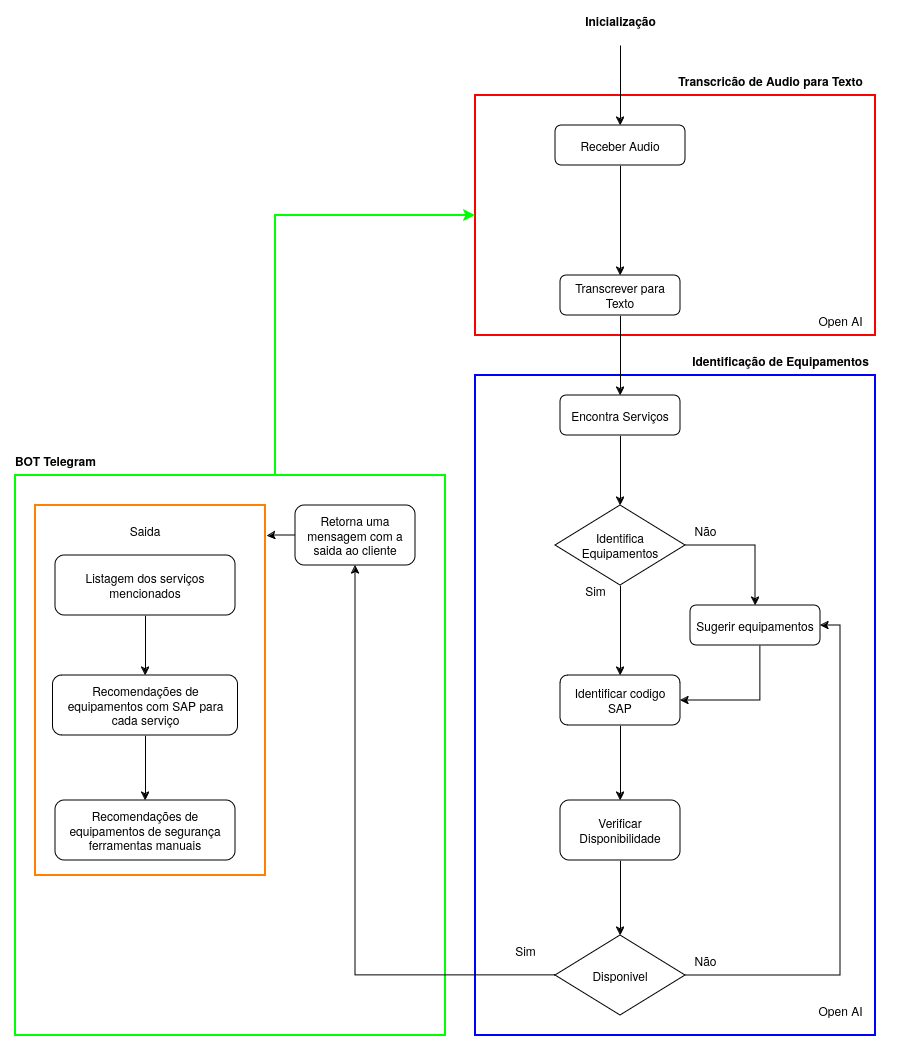

The diagram above was exported from draw.io. Its source (the exported page's mxGraphModel, read from the mxfile embedded in the PNG):
<mxGraphModel dx="1185" dy="622" grid="1" gridSize="10" guides="1" tooltips="1" connect="1" arrows="1" fold="1" page="1" pageScale="1" pageWidth="5000" pageHeight="5000" math="0" shadow="0">
  <root>
    <mxCell id="WIyWlLk6GJQsqaUBKTNV-0" />
    <mxCell id="WIyWlLk6GJQsqaUBKTNV-1" parent="WIyWlLk6GJQsqaUBKTNV-0" />
    <mxCell id="4cv8uNSxc5IQbVRfSaXD-43" value="" style="rounded=0;whiteSpace=wrap;html=1;fillColor=none;strokeColor=#0000FF;strokeWidth=2;" parent="WIyWlLk6GJQsqaUBKTNV-1" vertex="1">
      <mxGeometry x="2360" y="2700" width="400" height="660" as="geometry" />
    </mxCell>
    <mxCell id="1skIsI82wrT1BRzxyZdX-11" value="" style="rounded=0;whiteSpace=wrap;html=1;fillColor=none;strokeColor=#FF8000;strokeWidth=2;" vertex="1" parent="WIyWlLk6GJQsqaUBKTNV-1">
      <mxGeometry x="1920" y="2830" width="230" height="370" as="geometry" />
    </mxCell>
    <mxCell id="4cv8uNSxc5IQbVRfSaXD-40" value="" style="rounded=0;whiteSpace=wrap;html=1;fillColor=none;strokeColor=#00FF00;strokeWidth=2;movable=1;resizable=1;rotatable=1;deletable=1;editable=1;locked=0;connectable=1;" parent="WIyWlLk6GJQsqaUBKTNV-1" vertex="1">
      <mxGeometry x="1900" y="2800" width="430" height="560" as="geometry" />
    </mxCell>
    <mxCell id="4cv8uNSxc5IQbVRfSaXD-44" value="" style="rounded=0;whiteSpace=wrap;html=1;fillColor=none;strokeColor=#FF0000;strokeWidth=2;" parent="WIyWlLk6GJQsqaUBKTNV-1" vertex="1">
      <mxGeometry x="2360" y="2420" width="400" height="240" as="geometry" />
    </mxCell>
    <mxCell id="WIyWlLk6GJQsqaUBKTNV-2" value="" style="rounded=0;html=1;jettySize=auto;orthogonalLoop=1;fontSize=11;endArrow=classic;endFill=1;strokeWidth=1;shadow=0;labelBackgroundColor=none;edgeStyle=orthogonalEdgeStyle;entryX=0.5;entryY=0;entryDx=0;entryDy=0;" parent="WIyWlLk6GJQsqaUBKTNV-1" source="WIyWlLk6GJQsqaUBKTNV-3" target="yBIlGg4hMPSXQRfSixcP-0" edge="1">
      <mxGeometry relative="1" as="geometry">
        <mxPoint x="2450.0322580645156" y="2660.019851116625" as="targetPoint" />
      </mxGeometry>
    </mxCell>
    <mxCell id="WIyWlLk6GJQsqaUBKTNV-3" value="Receber Audio" style="rounded=1;whiteSpace=wrap;html=1;fontSize=12;glass=0;strokeWidth=1;shadow=0;" parent="WIyWlLk6GJQsqaUBKTNV-1" vertex="1">
      <mxGeometry x="2440" y="2450" width="130" height="40" as="geometry" />
    </mxCell>
    <mxCell id="4cv8uNSxc5IQbVRfSaXD-14" style="edgeStyle=orthogonalEdgeStyle;rounded=0;orthogonalLoop=1;jettySize=auto;html=1;entryX=0.5;entryY=0;entryDx=0;entryDy=0;" parent="WIyWlLk6GJQsqaUBKTNV-1" source="yBIlGg4hMPSXQRfSixcP-0" target="4cv8uNSxc5IQbVRfSaXD-18" edge="1">
      <mxGeometry relative="1" as="geometry">
        <mxPoint x="2510" y="2720" as="targetPoint" />
      </mxGeometry>
    </mxCell>
    <mxCell id="yBIlGg4hMPSXQRfSixcP-0" value="&lt;div&gt;Transcrever para&lt;/div&gt;&lt;div&gt;Texto&lt;br&gt;&lt;/div&gt;" style="rounded=1;whiteSpace=wrap;html=1;" parent="WIyWlLk6GJQsqaUBKTNV-1" vertex="1">
      <mxGeometry x="2445" y="2600" width="120" height="40" as="geometry" />
    </mxCell>
    <mxCell id="4cv8uNSxc5IQbVRfSaXD-27" style="edgeStyle=orthogonalEdgeStyle;rounded=0;orthogonalLoop=1;jettySize=auto;html=1;entryX=0.5;entryY=0;entryDx=0;entryDy=0;" parent="WIyWlLk6GJQsqaUBKTNV-1" source="yBIlGg4hMPSXQRfSixcP-1" target="4cv8uNSxc5IQbVRfSaXD-28" edge="1">
      <mxGeometry relative="1" as="geometry">
        <mxPoint x="2505" y="3230" as="targetPoint" />
      </mxGeometry>
    </mxCell>
    <mxCell id="yBIlGg4hMPSXQRfSixcP-1" value="Identificar codigo&lt;br&gt;SAP" style="rounded=1;whiteSpace=wrap;html=1;" parent="WIyWlLk6GJQsqaUBKTNV-1" vertex="1">
      <mxGeometry x="2445" y="3000" width="120" height="50" as="geometry" />
    </mxCell>
    <mxCell id="4cv8uNSxc5IQbVRfSaXD-10" value="&lt;b&gt;Transcricão de Audio para Texto&lt;br&gt;&lt;/b&gt;" style="text;html=1;align=center;verticalAlign=middle;resizable=0;points=[];autosize=1;strokeColor=none;fillColor=none;" parent="WIyWlLk6GJQsqaUBKTNV-1" vertex="1">
      <mxGeometry x="2550" y="2390" width="210" height="30" as="geometry" />
    </mxCell>
    <mxCell id="4cv8uNSxc5IQbVRfSaXD-11" value="Open AI" style="text;html=1;align=center;verticalAlign=middle;resizable=0;points=[];autosize=1;strokeColor=none;fillColor=none;" parent="WIyWlLk6GJQsqaUBKTNV-1" vertex="1">
      <mxGeometry x="2690" y="3320" width="70" height="30" as="geometry" />
    </mxCell>
    <mxCell id="4cv8uNSxc5IQbVRfSaXD-26" style="edgeStyle=orthogonalEdgeStyle;rounded=0;orthogonalLoop=1;jettySize=auto;html=1;entryX=1;entryY=0.5;entryDx=0;entryDy=0;" parent="WIyWlLk6GJQsqaUBKTNV-1" source="BwIIkzFLLIel1SFtyJJu-1" target="yBIlGg4hMPSXQRfSixcP-1" edge="1">
      <mxGeometry relative="1" as="geometry">
        <Array as="points">
          <mxPoint x="2645" y="3025" />
        </Array>
      </mxGeometry>
    </mxCell>
    <mxCell id="BwIIkzFLLIel1SFtyJJu-1" value="Sugerir equipamentos" style="rounded=1;whiteSpace=wrap;html=1;" parent="WIyWlLk6GJQsqaUBKTNV-1" vertex="1">
      <mxGeometry x="2575" y="2930" width="130" height="40" as="geometry" />
    </mxCell>
    <mxCell id="JpgEwqTxo65TR4BmpjDL-1" style="edgeStyle=orthogonalEdgeStyle;rounded=0;orthogonalLoop=1;jettySize=auto;html=1;entryX=1.007;entryY=0.083;entryDx=0;entryDy=0;entryPerimeter=0;" parent="WIyWlLk6GJQsqaUBKTNV-1" source="BwIIkzFLLIel1SFtyJJu-3" target="1skIsI82wrT1BRzxyZdX-11" edge="1">
      <mxGeometry relative="1" as="geometry">
        <mxPoint x="2130" y="2860" as="targetPoint" />
      </mxGeometry>
    </mxCell>
    <mxCell id="BwIIkzFLLIel1SFtyJJu-3" value="Retorna uma mensagem com a saida ao cliente " style="rounded=1;whiteSpace=wrap;html=1;" parent="WIyWlLk6GJQsqaUBKTNV-1" vertex="1">
      <mxGeometry x="2180" y="2830" width="120" height="60" as="geometry" />
    </mxCell>
    <mxCell id="4cv8uNSxc5IQbVRfSaXD-25" style="edgeStyle=orthogonalEdgeStyle;rounded=0;orthogonalLoop=1;jettySize=auto;html=1;entryX=0.5;entryY=0;entryDx=0;entryDy=0;" parent="WIyWlLk6GJQsqaUBKTNV-1" source="4cv8uNSxc5IQbVRfSaXD-13" target="yBIlGg4hMPSXQRfSixcP-1" edge="1">
      <mxGeometry relative="1" as="geometry" />
    </mxCell>
    <mxCell id="4cv8uNSxc5IQbVRfSaXD-38" style="edgeStyle=orthogonalEdgeStyle;rounded=0;orthogonalLoop=1;jettySize=auto;html=1;exitX=1;exitY=0.5;exitDx=0;exitDy=0;" parent="WIyWlLk6GJQsqaUBKTNV-1" source="4cv8uNSxc5IQbVRfSaXD-13" target="BwIIkzFLLIel1SFtyJJu-1" edge="1">
      <mxGeometry relative="1" as="geometry">
        <mxPoint x="2610" y="2875" as="sourcePoint" />
      </mxGeometry>
    </mxCell>
    <mxCell id="4cv8uNSxc5IQbVRfSaXD-13" value="&lt;div&gt;Identifica &lt;br&gt;&lt;/div&gt;&lt;div&gt;Equipamentos&lt;br&gt;&lt;/div&gt;" style="rhombus;whiteSpace=wrap;html=1;" parent="WIyWlLk6GJQsqaUBKTNV-1" vertex="1">
      <mxGeometry x="2440" y="2830" width="130" height="80" as="geometry" />
    </mxCell>
    <mxCell id="4cv8uNSxc5IQbVRfSaXD-37" style="edgeStyle=orthogonalEdgeStyle;rounded=0;orthogonalLoop=1;jettySize=auto;html=1;entryX=0.5;entryY=0;entryDx=0;entryDy=0;" parent="WIyWlLk6GJQsqaUBKTNV-1" source="4cv8uNSxc5IQbVRfSaXD-18" target="4cv8uNSxc5IQbVRfSaXD-13" edge="1">
      <mxGeometry relative="1" as="geometry">
        <mxPoint x="2505" y="2830" as="targetPoint" />
      </mxGeometry>
    </mxCell>
    <mxCell id="4cv8uNSxc5IQbVRfSaXD-18" value="Encontra Serviços" style="rounded=1;whiteSpace=wrap;html=1;" parent="WIyWlLk6GJQsqaUBKTNV-1" vertex="1">
      <mxGeometry x="2445" y="2720" width="120" height="40" as="geometry" />
    </mxCell>
    <mxCell id="4cv8uNSxc5IQbVRfSaXD-19" value="Sim" style="text;html=1;align=center;verticalAlign=middle;resizable=0;points=[];autosize=1;strokeColor=none;fillColor=none;" parent="WIyWlLk6GJQsqaUBKTNV-1" vertex="1">
      <mxGeometry x="2460" y="2900" width="40" height="30" as="geometry" />
    </mxCell>
    <mxCell id="4cv8uNSxc5IQbVRfSaXD-30" style="edgeStyle=orthogonalEdgeStyle;rounded=0;orthogonalLoop=1;jettySize=auto;html=1;" parent="WIyWlLk6GJQsqaUBKTNV-1" source="4cv8uNSxc5IQbVRfSaXD-28" target="4cv8uNSxc5IQbVRfSaXD-29" edge="1">
      <mxGeometry relative="1" as="geometry" />
    </mxCell>
    <mxCell id="4cv8uNSxc5IQbVRfSaXD-28" value="Verificar Disponibilidade" style="rounded=1;whiteSpace=wrap;html=1;" parent="WIyWlLk6GJQsqaUBKTNV-1" vertex="1">
      <mxGeometry x="2445" y="3125" width="120" height="60" as="geometry" />
    </mxCell>
    <mxCell id="4cv8uNSxc5IQbVRfSaXD-32" style="edgeStyle=orthogonalEdgeStyle;rounded=0;orthogonalLoop=1;jettySize=auto;html=1;" parent="WIyWlLk6GJQsqaUBKTNV-1" source="4cv8uNSxc5IQbVRfSaXD-29" target="BwIIkzFLLIel1SFtyJJu-3" edge="1">
      <mxGeometry relative="1" as="geometry" />
    </mxCell>
    <mxCell id="4cv8uNSxc5IQbVRfSaXD-39" style="edgeStyle=orthogonalEdgeStyle;rounded=0;orthogonalLoop=1;jettySize=auto;html=1;entryX=1;entryY=0.5;entryDx=0;entryDy=0;" parent="WIyWlLk6GJQsqaUBKTNV-1" source="4cv8uNSxc5IQbVRfSaXD-29" target="BwIIkzFLLIel1SFtyJJu-1" edge="1">
      <mxGeometry relative="1" as="geometry" />
    </mxCell>
    <mxCell id="4cv8uNSxc5IQbVRfSaXD-29" value="Disponivel" style="rhombus;whiteSpace=wrap;html=1;" parent="WIyWlLk6GJQsqaUBKTNV-1" vertex="1">
      <mxGeometry x="2440" y="3260" width="130" height="80" as="geometry" />
    </mxCell>
    <mxCell id="4cv8uNSxc5IQbVRfSaXD-33" value="Sim" style="text;html=1;align=center;verticalAlign=middle;resizable=0;points=[];autosize=1;strokeColor=none;fillColor=none;" parent="WIyWlLk6GJQsqaUBKTNV-1" vertex="1">
      <mxGeometry x="2390" y="3260" width="40" height="30" as="geometry" />
    </mxCell>
    <mxCell id="4cv8uNSxc5IQbVRfSaXD-34" value="Não" style="text;html=1;align=center;verticalAlign=middle;resizable=0;points=[];autosize=1;strokeColor=none;fillColor=none;" parent="WIyWlLk6GJQsqaUBKTNV-1" vertex="1">
      <mxGeometry x="2565" y="3270" width="50" height="30" as="geometry" />
    </mxCell>
    <mxCell id="BwIIkzFLLIel1SFtyJJu-4" value="Saida" style="text;html=1;align=center;verticalAlign=middle;whiteSpace=wrap;rounded=0;fillColor=none;" parent="WIyWlLk6GJQsqaUBKTNV-1" vertex="1">
      <mxGeometry x="1940" y="2840" width="180" height="30" as="geometry" />
    </mxCell>
    <mxCell id="BwIIkzFLLIel1SFtyJJu-9" style="edgeStyle=orthogonalEdgeStyle;rounded=0;orthogonalLoop=1;jettySize=auto;html=1;" parent="WIyWlLk6GJQsqaUBKTNV-1" source="BwIIkzFLLIel1SFtyJJu-5" target="BwIIkzFLLIel1SFtyJJu-6" edge="1">
      <mxGeometry relative="1" as="geometry" />
    </mxCell>
    <mxCell id="BwIIkzFLLIel1SFtyJJu-5" value="Listagem dos &lt;span class=&quot;translatable-message&quot;&gt;serviços mencionados &lt;/span&gt;" style="rounded=1;whiteSpace=wrap;html=1;" parent="WIyWlLk6GJQsqaUBKTNV-1" vertex="1">
      <mxGeometry x="1940" y="2880" width="180" height="60" as="geometry" />
    </mxCell>
    <mxCell id="BwIIkzFLLIel1SFtyJJu-10" style="edgeStyle=orthogonalEdgeStyle;rounded=0;orthogonalLoop=1;jettySize=auto;html=1;" parent="WIyWlLk6GJQsqaUBKTNV-1" source="BwIIkzFLLIel1SFtyJJu-6" target="BwIIkzFLLIel1SFtyJJu-8" edge="1">
      <mxGeometry relative="1" as="geometry" />
    </mxCell>
    <mxCell id="BwIIkzFLLIel1SFtyJJu-6" value="&lt;span class=&quot;translatable-message&quot;&gt;Recomendações de equipamentos com SAP para cada serviço&lt;br&gt;&lt;/span&gt;" style="rounded=1;whiteSpace=wrap;html=1;" parent="WIyWlLk6GJQsqaUBKTNV-1" vertex="1">
      <mxGeometry x="1937.5" y="3000" width="185" height="60" as="geometry" />
    </mxCell>
    <mxCell id="BwIIkzFLLIel1SFtyJJu-8" value="Recomendações de equipamentos de segurança &lt;span class=&quot;translatable-message&quot;&gt;ferramentas manuais&lt;br&gt;&lt;/span&gt;" style="rounded=1;whiteSpace=wrap;html=1;" parent="WIyWlLk6GJQsqaUBKTNV-1" vertex="1">
      <mxGeometry x="1940" y="3125" width="180" height="60" as="geometry" />
    </mxCell>
    <mxCell id="1skIsI82wrT1BRzxyZdX-2" style="edgeStyle=orthogonalEdgeStyle;rounded=0;orthogonalLoop=1;jettySize=auto;html=1;entryX=0;entryY=0.5;entryDx=0;entryDy=0;strokeColor=#00FF00;strokeWidth=2;" edge="1" parent="WIyWlLk6GJQsqaUBKTNV-1" source="4cv8uNSxc5IQbVRfSaXD-40" target="4cv8uNSxc5IQbVRfSaXD-44">
      <mxGeometry relative="1" as="geometry">
        <Array as="points">
          <mxPoint x="2160" y="2540" />
        </Array>
      </mxGeometry>
    </mxCell>
    <mxCell id="4cv8uNSxc5IQbVRfSaXD-42" value="&lt;b&gt;BOT Telegram&lt;/b&gt;" style="text;html=1;align=center;verticalAlign=middle;resizable=0;points=[];autosize=1;strokeColor=none;fillColor=none;" parent="WIyWlLk6GJQsqaUBKTNV-1" vertex="1">
      <mxGeometry x="1890" y="2770" width="100" height="30" as="geometry" />
    </mxCell>
    <mxCell id="1skIsI82wrT1BRzxyZdX-9" value="" style="endArrow=classic;html=1;rounded=0;entryX=0.5;entryY=0;entryDx=0;entryDy=0;" edge="1" parent="WIyWlLk6GJQsqaUBKTNV-1" target="WIyWlLk6GJQsqaUBKTNV-3">
      <mxGeometry width="50" height="50" relative="1" as="geometry">
        <mxPoint x="2505" y="2370" as="sourcePoint" />
        <mxPoint x="2490" y="2330" as="targetPoint" />
      </mxGeometry>
    </mxCell>
    <mxCell id="1skIsI82wrT1BRzxyZdX-10" value="&lt;b&gt;Inicialização&lt;/b&gt;" style="text;html=1;align=center;verticalAlign=middle;resizable=0;points=[];autosize=1;strokeColor=none;fillColor=none;" vertex="1" parent="WIyWlLk6GJQsqaUBKTNV-1">
      <mxGeometry x="2460" y="2330" width="90" height="30" as="geometry" />
    </mxCell>
    <mxCell id="1skIsI82wrT1BRzxyZdX-12" value="Open AI" style="text;html=1;align=center;verticalAlign=middle;resizable=0;points=[];autosize=1;strokeColor=none;fillColor=none;" vertex="1" parent="WIyWlLk6GJQsqaUBKTNV-1">
      <mxGeometry x="2690" y="2630" width="70" height="30" as="geometry" />
    </mxCell>
    <mxCell id="1skIsI82wrT1BRzxyZdX-13" value="&lt;b&gt;Identificação de Equipamentos&lt;/b&gt;" style="text;html=1;align=center;verticalAlign=middle;resizable=0;points=[];autosize=1;strokeColor=none;fillColor=none;" vertex="1" parent="WIyWlLk6GJQsqaUBKTNV-1">
      <mxGeometry x="2565" y="2670" width="200" height="30" as="geometry" />
    </mxCell>
    <mxCell id="1skIsI82wrT1BRzxyZdX-15" value="Não" style="text;html=1;align=center;verticalAlign=middle;resizable=0;points=[];autosize=1;strokeColor=none;fillColor=none;" vertex="1" parent="WIyWlLk6GJQsqaUBKTNV-1">
      <mxGeometry x="2565" y="2840" width="50" height="30" as="geometry" />
    </mxCell>
    <mxCell id="1skIsI82wrT1BRzxyZdX-17" style="edgeStyle=orthogonalEdgeStyle;rounded=0;orthogonalLoop=1;jettySize=auto;html=1;exitX=0.5;exitY=1;exitDx=0;exitDy=0;" edge="1" parent="WIyWlLk6GJQsqaUBKTNV-1">
      <mxGeometry relative="1" as="geometry">
        <mxPoint x="2792.5" y="3230" as="sourcePoint" />
        <mxPoint x="2792.5" y="3230" as="targetPoint" />
      </mxGeometry>
    </mxCell>
  </root>
</mxGraphModel>